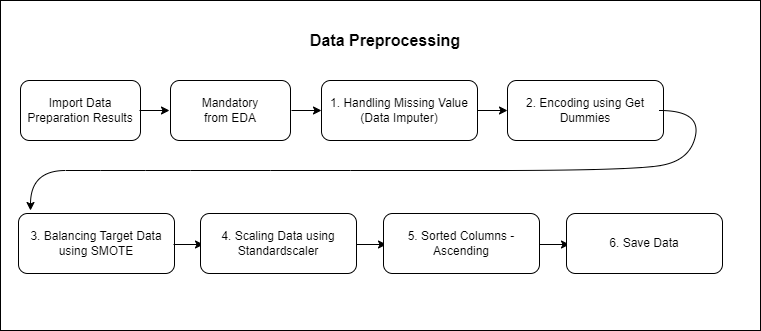

The diagram above was exported from draw.io. Its source (the exported page's mxGraphModel, read from the mxfile embedded in the PNG):
<mxGraphModel dx="880" dy="427" grid="1" gridSize="10" guides="1" tooltips="1" connect="1" arrows="1" fold="1" page="1" pageScale="1" pageWidth="827" pageHeight="1169" math="0" shadow="0">
  <root>
    <mxCell id="0" />
    <mxCell id="1" parent="0" />
    <mxCell id="hy0q9GkIKT76Ez2D0nNW-35" value="" style="rounded=0;whiteSpace=wrap;html=1;" vertex="1" parent="1">
      <mxGeometry x="40" y="70" width="760" height="330" as="geometry" />
    </mxCell>
    <mxCell id="hy0q9GkIKT76Ez2D0nNW-19" value="Import Data Preparation Results" style="rounded=1;whiteSpace=wrap;html=1;" vertex="1" parent="1">
      <mxGeometry x="60" y="150" width="120" height="60" as="geometry" />
    </mxCell>
    <mxCell id="hy0q9GkIKT76Ez2D0nNW-20" value="Mandatory &lt;br&gt;from EDA" style="rounded=1;whiteSpace=wrap;html=1;" vertex="1" parent="1">
      <mxGeometry x="210" y="150" width="120" height="60" as="geometry" />
    </mxCell>
    <mxCell id="hy0q9GkIKT76Ez2D0nNW-21" value="" style="endArrow=classic;html=1;rounded=0;" edge="1" parent="1">
      <mxGeometry width="50" height="50" relative="1" as="geometry">
        <mxPoint x="179" y="180" as="sourcePoint" />
        <mxPoint x="209" y="180" as="targetPoint" />
      </mxGeometry>
    </mxCell>
    <mxCell id="hy0q9GkIKT76Ez2D0nNW-22" value="1. Handling Missing Value&lt;br&gt;(Data Imputer)" style="rounded=1;whiteSpace=wrap;html=1;" vertex="1" parent="1">
      <mxGeometry x="361" y="150" width="156" height="60" as="geometry" />
    </mxCell>
    <mxCell id="hy0q9GkIKT76Ez2D0nNW-23" value="" style="endArrow=classic;html=1;rounded=0;" edge="1" parent="1">
      <mxGeometry width="50" height="50" relative="1" as="geometry">
        <mxPoint x="331" y="180" as="sourcePoint" />
        <mxPoint x="361" y="180" as="targetPoint" />
      </mxGeometry>
    </mxCell>
    <mxCell id="hy0q9GkIKT76Ez2D0nNW-24" value="2. Encoding using Get Dummies" style="rounded=1;whiteSpace=wrap;html=1;" vertex="1" parent="1">
      <mxGeometry x="547" y="150" width="156" height="60" as="geometry" />
    </mxCell>
    <mxCell id="hy0q9GkIKT76Ez2D0nNW-25" value="" style="endArrow=classic;html=1;rounded=0;" edge="1" parent="1">
      <mxGeometry width="50" height="50" relative="1" as="geometry">
        <mxPoint x="517" y="180" as="sourcePoint" />
        <mxPoint x="547" y="180" as="targetPoint" />
      </mxGeometry>
    </mxCell>
    <mxCell id="hy0q9GkIKT76Ez2D0nNW-26" value="" style="curved=1;endArrow=classic;html=1;rounded=0;" edge="1" parent="1">
      <mxGeometry width="50" height="50" relative="1" as="geometry">
        <mxPoint x="699" y="180" as="sourcePoint" />
        <mxPoint x="70" y="280" as="targetPoint" />
        <Array as="points">
          <mxPoint x="740" y="180" />
          <mxPoint x="730" y="230" />
          <mxPoint x="670" y="240" />
          <mxPoint x="390" y="240" />
          <mxPoint x="230" y="240" />
          <mxPoint x="140" y="240" />
          <mxPoint x="70" y="240" />
        </Array>
      </mxGeometry>
    </mxCell>
    <mxCell id="hy0q9GkIKT76Ez2D0nNW-28" value="3. Balancing Target Data using SMOTE" style="rounded=1;whiteSpace=wrap;html=1;" vertex="1" parent="1">
      <mxGeometry x="58" y="283" width="156" height="60" as="geometry" />
    </mxCell>
    <mxCell id="hy0q9GkIKT76Ez2D0nNW-29" value="" style="endArrow=classic;html=1;rounded=0;" edge="1" parent="1">
      <mxGeometry width="50" height="50" relative="1" as="geometry">
        <mxPoint x="213" y="314" as="sourcePoint" />
        <mxPoint x="243" y="314" as="targetPoint" />
      </mxGeometry>
    </mxCell>
    <mxCell id="hy0q9GkIKT76Ez2D0nNW-30" value="4. Scaling Data using Standardscaler" style="rounded=1;whiteSpace=wrap;html=1;" vertex="1" parent="1">
      <mxGeometry x="240" y="283" width="156" height="60" as="geometry" />
    </mxCell>
    <mxCell id="hy0q9GkIKT76Ez2D0nNW-31" value="" style="endArrow=classic;html=1;rounded=0;" edge="1" parent="1">
      <mxGeometry width="50" height="50" relative="1" as="geometry">
        <mxPoint x="396" y="314" as="sourcePoint" />
        <mxPoint x="426" y="314" as="targetPoint" />
      </mxGeometry>
    </mxCell>
    <mxCell id="hy0q9GkIKT76Ez2D0nNW-32" value="5. Sorted Columns - Ascending" style="rounded=1;whiteSpace=wrap;html=1;" vertex="1" parent="1">
      <mxGeometry x="423" y="283" width="156" height="60" as="geometry" />
    </mxCell>
    <mxCell id="hy0q9GkIKT76Ez2D0nNW-33" value="" style="endArrow=classic;html=1;rounded=0;" edge="1" parent="1">
      <mxGeometry width="50" height="50" relative="1" as="geometry">
        <mxPoint x="579" y="314" as="sourcePoint" />
        <mxPoint x="609" y="314" as="targetPoint" />
      </mxGeometry>
    </mxCell>
    <mxCell id="hy0q9GkIKT76Ez2D0nNW-34" value="6. Save Data" style="rounded=1;whiteSpace=wrap;html=1;" vertex="1" parent="1">
      <mxGeometry x="606" y="283" width="156" height="60" as="geometry" />
    </mxCell>
    <mxCell id="hy0q9GkIKT76Ez2D0nNW-36" value="&lt;b&gt;&lt;font style=&quot;font-size: 16px;&quot;&gt;Data Preprocessing&lt;/font&gt;&lt;/b&gt;" style="text;html=1;strokeColor=none;fillColor=none;align=center;verticalAlign=middle;whiteSpace=wrap;rounded=0;" vertex="1" parent="1">
      <mxGeometry x="250" y="90" width="350" height="40" as="geometry" />
    </mxCell>
  </root>
</mxGraphModel>